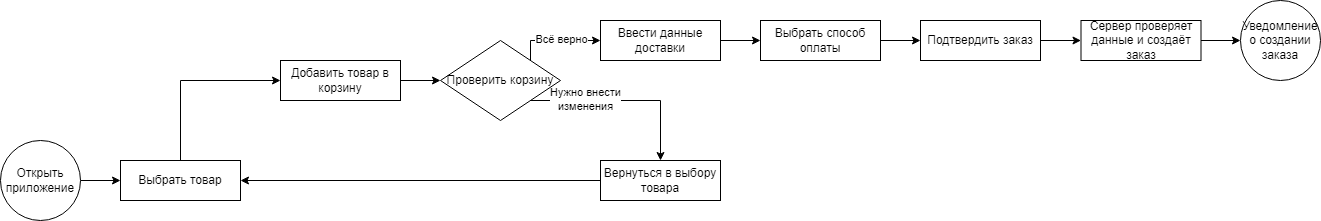

The diagram above was exported from draw.io. Its source (the exported page's mxGraphModel, read from the mxfile embedded in the PNG):
<mxGraphModel dx="1459" dy="695" grid="1" gridSize="10" guides="1" tooltips="1" connect="1" arrows="1" fold="1" page="1" pageScale="1" pageWidth="827" pageHeight="1169" math="0" shadow="0">
  <root>
    <mxCell id="0" />
    <mxCell id="1" parent="0" />
    <mxCell id="i4eAWnRwFbMdYuCJ-p0z-18" style="edgeStyle=orthogonalEdgeStyle;rounded=0;orthogonalLoop=1;jettySize=auto;html=1;exitX=1;exitY=0.5;exitDx=0;exitDy=0;entryX=0;entryY=0.5;entryDx=0;entryDy=0;" edge="1" parent="1" source="i4eAWnRwFbMdYuCJ-p0z-1" target="i4eAWnRwFbMdYuCJ-p0z-2">
      <mxGeometry relative="1" as="geometry" />
    </mxCell>
    <mxCell id="i4eAWnRwFbMdYuCJ-p0z-1" value="Открыть приложение" style="ellipse;whiteSpace=wrap;html=1;aspect=fixed;" vertex="1" parent="1">
      <mxGeometry x="40" y="160" width="80" height="80" as="geometry" />
    </mxCell>
    <mxCell id="i4eAWnRwFbMdYuCJ-p0z-19" style="edgeStyle=orthogonalEdgeStyle;rounded=0;orthogonalLoop=1;jettySize=auto;html=1;exitX=0.5;exitY=0;exitDx=0;exitDy=0;entryX=0;entryY=0.5;entryDx=0;entryDy=0;" edge="1" parent="1" source="i4eAWnRwFbMdYuCJ-p0z-2" target="i4eAWnRwFbMdYuCJ-p0z-3">
      <mxGeometry relative="1" as="geometry" />
    </mxCell>
    <mxCell id="i4eAWnRwFbMdYuCJ-p0z-2" value="Выбрать товар" style="rounded=0;whiteSpace=wrap;html=1;" vertex="1" parent="1">
      <mxGeometry x="160" y="180" width="120" height="40" as="geometry" />
    </mxCell>
    <mxCell id="i4eAWnRwFbMdYuCJ-p0z-20" style="edgeStyle=orthogonalEdgeStyle;rounded=0;orthogonalLoop=1;jettySize=auto;html=1;exitX=1;exitY=0.5;exitDx=0;exitDy=0;entryX=0;entryY=0.5;entryDx=0;entryDy=0;" edge="1" parent="1" source="i4eAWnRwFbMdYuCJ-p0z-3" target="i4eAWnRwFbMdYuCJ-p0z-4">
      <mxGeometry relative="1" as="geometry" />
    </mxCell>
    <mxCell id="i4eAWnRwFbMdYuCJ-p0z-3" value="Добавить товар в корзину" style="rounded=0;whiteSpace=wrap;html=1;" vertex="1" parent="1">
      <mxGeometry x="320" y="80" width="120" height="40" as="geometry" />
    </mxCell>
    <mxCell id="i4eAWnRwFbMdYuCJ-p0z-14" style="edgeStyle=orthogonalEdgeStyle;rounded=0;orthogonalLoop=1;jettySize=auto;html=1;exitX=1;exitY=0;exitDx=0;exitDy=0;entryX=0;entryY=0.5;entryDx=0;entryDy=0;" edge="1" parent="1" source="i4eAWnRwFbMdYuCJ-p0z-4" target="i4eAWnRwFbMdYuCJ-p0z-5">
      <mxGeometry relative="1" as="geometry">
        <Array as="points">
          <mxPoint x="570" y="60" />
        </Array>
      </mxGeometry>
    </mxCell>
    <mxCell id="i4eAWnRwFbMdYuCJ-p0z-21" value="Всё верно" style="edgeLabel;html=1;align=center;verticalAlign=middle;resizable=0;points=[];" vertex="1" connectable="0" parent="i4eAWnRwFbMdYuCJ-p0z-14">
      <mxGeometry x="0.1088" y="2" relative="1" as="geometry">
        <mxPoint as="offset" />
      </mxGeometry>
    </mxCell>
    <mxCell id="i4eAWnRwFbMdYuCJ-p0z-16" style="edgeStyle=orthogonalEdgeStyle;rounded=0;orthogonalLoop=1;jettySize=auto;html=1;exitX=1;exitY=1;exitDx=0;exitDy=0;entryX=0.5;entryY=0;entryDx=0;entryDy=0;" edge="1" parent="1" source="i4eAWnRwFbMdYuCJ-p0z-4" target="i4eAWnRwFbMdYuCJ-p0z-15">
      <mxGeometry relative="1" as="geometry" />
    </mxCell>
    <mxCell id="i4eAWnRwFbMdYuCJ-p0z-22" value="Нужно внести &lt;br&gt;изменения" style="edgeLabel;html=1;align=center;verticalAlign=middle;resizable=0;points=[];" vertex="1" connectable="0" parent="i4eAWnRwFbMdYuCJ-p0z-16">
      <mxGeometry x="-0.4285" y="2" relative="1" as="geometry">
        <mxPoint as="offset" />
      </mxGeometry>
    </mxCell>
    <mxCell id="i4eAWnRwFbMdYuCJ-p0z-4" value="Проверить корзину" style="rhombus;whiteSpace=wrap;html=1;" vertex="1" parent="1">
      <mxGeometry x="480" y="60" width="120" height="80" as="geometry" />
    </mxCell>
    <mxCell id="i4eAWnRwFbMdYuCJ-p0z-13" style="edgeStyle=orthogonalEdgeStyle;rounded=0;orthogonalLoop=1;jettySize=auto;html=1;exitX=1;exitY=0.5;exitDx=0;exitDy=0;entryX=0;entryY=0.5;entryDx=0;entryDy=0;" edge="1" parent="1" source="i4eAWnRwFbMdYuCJ-p0z-5" target="i4eAWnRwFbMdYuCJ-p0z-6">
      <mxGeometry relative="1" as="geometry" />
    </mxCell>
    <mxCell id="i4eAWnRwFbMdYuCJ-p0z-5" value="Ввести данные доставки" style="rounded=0;whiteSpace=wrap;html=1;" vertex="1" parent="1">
      <mxGeometry x="640" y="40" width="120" height="40" as="geometry" />
    </mxCell>
    <mxCell id="i4eAWnRwFbMdYuCJ-p0z-12" style="edgeStyle=orthogonalEdgeStyle;rounded=0;orthogonalLoop=1;jettySize=auto;html=1;exitX=1;exitY=0.5;exitDx=0;exitDy=0;entryX=0;entryY=0.5;entryDx=0;entryDy=0;" edge="1" parent="1" source="i4eAWnRwFbMdYuCJ-p0z-6" target="i4eAWnRwFbMdYuCJ-p0z-7">
      <mxGeometry relative="1" as="geometry" />
    </mxCell>
    <mxCell id="i4eAWnRwFbMdYuCJ-p0z-6" value="Выбрать способ оплаты" style="rounded=0;whiteSpace=wrap;html=1;" vertex="1" parent="1">
      <mxGeometry x="800" y="40" width="120" height="40" as="geometry" />
    </mxCell>
    <mxCell id="i4eAWnRwFbMdYuCJ-p0z-11" style="edgeStyle=orthogonalEdgeStyle;rounded=0;orthogonalLoop=1;jettySize=auto;html=1;exitX=1;exitY=0.5;exitDx=0;exitDy=0;entryX=0;entryY=0.5;entryDx=0;entryDy=0;" edge="1" parent="1" source="i4eAWnRwFbMdYuCJ-p0z-7" target="i4eAWnRwFbMdYuCJ-p0z-8">
      <mxGeometry relative="1" as="geometry" />
    </mxCell>
    <mxCell id="i4eAWnRwFbMdYuCJ-p0z-7" value="Подтвердить заказ" style="rounded=0;whiteSpace=wrap;html=1;" vertex="1" parent="1">
      <mxGeometry x="960" y="40" width="120" height="40" as="geometry" />
    </mxCell>
    <mxCell id="i4eAWnRwFbMdYuCJ-p0z-10" style="edgeStyle=orthogonalEdgeStyle;rounded=0;orthogonalLoop=1;jettySize=auto;html=1;exitX=1;exitY=0.5;exitDx=0;exitDy=0;entryX=0;entryY=0.5;entryDx=0;entryDy=0;" edge="1" parent="1" source="i4eAWnRwFbMdYuCJ-p0z-8" target="i4eAWnRwFbMdYuCJ-p0z-9">
      <mxGeometry relative="1" as="geometry" />
    </mxCell>
    <mxCell id="i4eAWnRwFbMdYuCJ-p0z-8" value="Сервер проверяет данные и создаёт заказ" style="rounded=0;whiteSpace=wrap;html=1;" vertex="1" parent="1">
      <mxGeometry x="1120.5" y="40" width="120" height="40" as="geometry" />
    </mxCell>
    <mxCell id="i4eAWnRwFbMdYuCJ-p0z-9" value="Уведомление о создании заказа" style="ellipse;whiteSpace=wrap;html=1;aspect=fixed;" vertex="1" parent="1">
      <mxGeometry x="1280" y="20" width="80" height="80" as="geometry" />
    </mxCell>
    <mxCell id="i4eAWnRwFbMdYuCJ-p0z-17" style="edgeStyle=orthogonalEdgeStyle;rounded=0;orthogonalLoop=1;jettySize=auto;html=1;exitX=0;exitY=0.5;exitDx=0;exitDy=0;" edge="1" parent="1" source="i4eAWnRwFbMdYuCJ-p0z-15" target="i4eAWnRwFbMdYuCJ-p0z-2">
      <mxGeometry relative="1" as="geometry" />
    </mxCell>
    <mxCell id="i4eAWnRwFbMdYuCJ-p0z-15" value="Вернуться в выбору товара" style="rounded=0;whiteSpace=wrap;html=1;" vertex="1" parent="1">
      <mxGeometry x="640" y="180" width="120" height="40" as="geometry" />
    </mxCell>
  </root>
</mxGraphModel>